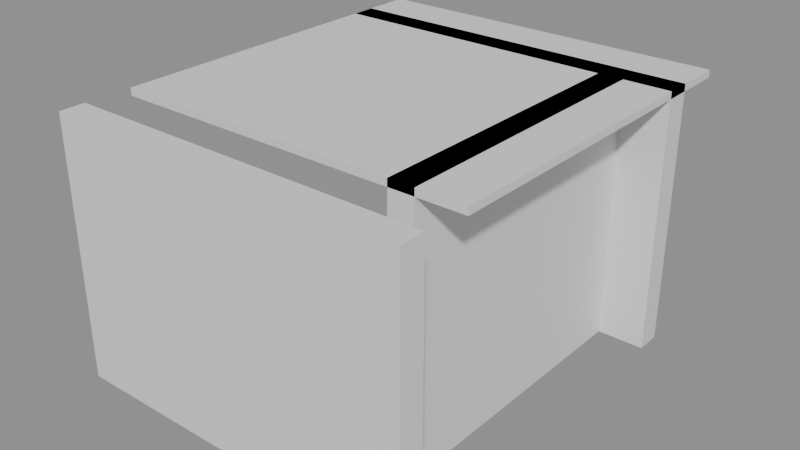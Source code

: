 # Source: building_lego.blend  (saved by Blender 5.0.119; exported with 4.5.12 LTS)
import bpy
from mathutils import Matrix  # noqa: F401  (used for matrix-valued properties, if any)

bpy.ops.wm.read_factory_settings(use_empty=True)
scene = bpy.context.scene
scene.name = 'Scene'

# ---- collections
col_01_paredes_externas = bpy.data.collections.new('01_Paredes_Externas'); scene.collection.children.link(col_01_paredes_externas)
col_03_pisos_escadas = bpy.data.collections.new('03_Pisos_Escadas'); scene.collection.children.link(col_03_pisos_escadas)
col_04_moveis_decoracoes = bpy.data.collections.new('04_Moveis_Decoracoes'); scene.collection.children.link(col_04_moveis_decoracoes)

# ---- materials (node trees are filled in below, after node groups)
mat_mat_parede_externa = bpy.data.materials.new('Mat_Parede_Externa')
mat_mat_pisos = bpy.data.materials.new('Mat_Pisos')
mat_mat_moveis = bpy.data.materials.new('Mat_Moveis')

# ---- material node trees
mat_mat_parede_externa.use_nodes = True; mat_mat_parede_externa.node_tree.nodes.clear()
_N = mat_mat_parede_externa.node_tree.nodes; _L = mat_mat_parede_externa.node_tree.links
n0 = _N.new('ShaderNodeBsdfPrincipled'); n0.name = 'BSDF - Pré-fundamentado'; n0.location = (-200, 100)
n1 = _N.new('ShaderNodeOutputMaterial'); n1.name = 'Saída de material'; n1.location = (200, 100)
_L.new(n0.outputs[0], n1.inputs[0])
n1.is_active_output = True
mat_mat_pisos.use_nodes = True; mat_mat_pisos.node_tree.nodes.clear()
_N = mat_mat_pisos.node_tree.nodes; _L = mat_mat_pisos.node_tree.links
n0 = _N.new('ShaderNodeBsdfPrincipled'); n0.name = 'BSDF - Pré-fundamentado'; n0.location = (-200, 100)
n1 = _N.new('ShaderNodeOutputMaterial'); n1.name = 'Saída de material'; n1.location = (200, 100)
_L.new(n0.outputs[0], n1.inputs[0])
n1.is_active_output = True
mat_mat_moveis.use_nodes = True; mat_mat_moveis.node_tree.nodes.clear()
_N = mat_mat_moveis.node_tree.nodes; _L = mat_mat_moveis.node_tree.links
n0 = _N.new('ShaderNodeBsdfPrincipled'); n0.name = 'BSDF - Pré-fundamentado'; n0.location = (-200, 100)
n1 = _N.new('ShaderNodeOutputMaterial'); n1.name = 'Saída de material'; n1.location = (200, 100)
_L.new(n0.outputs[0], n1.inputs[0])
n1.is_active_output = True

# ---- meshes
me_bloco_sandstone_wall_2824_4204_z20 = bpy.data.meshes.new('Bloco_sandstone_wall_2824_4204_z20')
me_bloco_sandstone_wall_2824_4204_z20.from_pydata([(-0.5, -0.175, -1.2), (0.5, -0.175, -1.2), (0.5, 0.175, -1.2), (-0.5, 0.175, -1.2), (-0.5, -0.175, 1.2), (0.5, -0.175, 1.2), (0.5, 0.175, 1.2), (-0.5, 0.175, 1.2)], [], [(0, 1, 2, 3), (4, 7, 6, 5), (0, 4, 5, 1), (2, 6, 7, 3), (0, 3, 7, 4), (1, 5, 6, 2)])
me_bloco_sandstone_wall_2824_4204_z20.materials.append(mat_mat_parede_externa)
me_bloco_sandstone_wall_2824_4204_z20.update()
me_bloco_sandstone_wall_2824_4204_z40 = bpy.data.meshes.new('Bloco_sandstone_wall_2824_4204_z40')
me_bloco_sandstone_wall_2824_4204_z40.from_pydata([(-0.5, -0.175, -0.6), (0.5, -0.175, -0.6), (0.5, 0.175, -0.6), (-0.5, 0.175, -0.6), (-0.5, -0.175, 0.6), (0.5, -0.175, 0.6), (0.5, 0.175, 0.6), (-0.5, 0.175, 0.6)], [], [(0, 1, 2, 3), (4, 7, 6, 5), (0, 4, 5, 1), (2, 6, 7, 3), (0, 3, 7, 4), (1, 5, 6, 2)])
me_bloco_sandstone_wall_2824_4204_z40.materials.append(mat_mat_parede_externa)
me_bloco_sandstone_wall_2824_4204_z40.update()
me_bloco_sandstone_wall_2825_4204_z20 = bpy.data.meshes.new('Bloco_sandstone_wall_2825_4204_z20')
me_bloco_sandstone_wall_2825_4204_z20.from_pydata([(-0.5, -0.175, -1.2), (0.5, -0.175, -1.2), (0.5, 0.175, -1.2), (-0.5, 0.175, -1.2), (-0.5, -0.175, 1.2), (0.5, -0.175, 1.2), (0.5, 0.175, 1.2), (-0.5, 0.175, 1.2)], [], [(0, 1, 2, 3), (4, 7, 6, 5), (0, 4, 5, 1), (2, 6, 7, 3), (0, 3, 7, 4), (1, 5, 6, 2)])
me_bloco_sandstone_wall_2825_4204_z20.materials.append(mat_mat_parede_externa)
me_bloco_sandstone_wall_2825_4204_z20.update()
me_bloco_sandstone_wall_2825_4204_z40 = bpy.data.meshes.new('Bloco_sandstone_wall_2825_4204_z40')
me_bloco_sandstone_wall_2825_4204_z40.from_pydata([(-0.5, -0.175, -0.6), (0.5, -0.175, -0.6), (0.5, 0.175, -0.6), (-0.5, 0.175, -0.6), (-0.5, -0.175, 0.6), (0.5, -0.175, 0.6), (0.5, 0.175, 0.6), (-0.5, 0.175, 0.6)], [], [(0, 1, 2, 3), (4, 7, 6, 5), (0, 4, 5, 1), (2, 6, 7, 3), (0, 3, 7, 4), (1, 5, 6, 2)])
me_bloco_sandstone_wall_2825_4204_z40.materials.append(mat_mat_parede_externa)
me_bloco_sandstone_wall_2825_4204_z40.update()
me_bloco_sandstone_wall_2826_4204_z20 = bpy.data.meshes.new('Bloco_sandstone_wall_2826_4204_z20')
me_bloco_sandstone_wall_2826_4204_z20.from_pydata([(-0.5, -0.175, -1.2), (0.5, -0.175, -1.2), (0.5, 0.175, -1.2), (-0.5, 0.175, -1.2), (-0.5, -0.175, 1.2), (0.5, -0.175, 1.2), (0.5, 0.175, 1.2), (-0.5, 0.175, 1.2)], [], [(0, 1, 2, 3), (4, 7, 6, 5), (0, 4, 5, 1), (2, 6, 7, 3), (0, 3, 7, 4), (1, 5, 6, 2)])
me_bloco_sandstone_wall_2826_4204_z20.materials.append(mat_mat_parede_externa)
me_bloco_sandstone_wall_2826_4204_z20.update()
me_bloco_sandstone_wall_2826_4204_z40 = bpy.data.meshes.new('Bloco_sandstone_wall_2826_4204_z40')
me_bloco_sandstone_wall_2826_4204_z40.from_pydata([(-0.5, -0.175, -0.6), (0.5, -0.175, -0.6), (0.5, 0.175, -0.6), (-0.5, 0.175, -0.6), (-0.5, -0.175, 0.6), (0.5, -0.175, 0.6), (0.5, 0.175, 0.6), (-0.5, 0.175, 0.6)], [], [(0, 1, 2, 3), (4, 7, 6, 5), (0, 4, 5, 1), (2, 6, 7, 3), (0, 3, 7, 4), (1, 5, 6, 2)])
me_bloco_sandstone_wall_2826_4204_z40.materials.append(mat_mat_parede_externa)
me_bloco_sandstone_wall_2826_4204_z40.update()
me_bloco_sandstone_wall_2827_4204_z20 = bpy.data.meshes.new('Bloco_sandstone_wall_2827_4204_z20')
me_bloco_sandstone_wall_2827_4204_z20.from_pydata([(-0.5, -0.175, -1.2), (0.5, -0.175, -1.2), (0.5, 0.175, -1.2), (-0.5, 0.175, -1.2), (-0.5, -0.175, 1.2), (0.5, -0.175, 1.2), (0.5, 0.175, 1.2), (-0.5, 0.175, 1.2)], [], [(0, 1, 2, 3), (4, 7, 6, 5), (0, 4, 5, 1), (2, 6, 7, 3), (0, 3, 7, 4), (1, 5, 6, 2)])
me_bloco_sandstone_wall_2827_4204_z20.materials.append(mat_mat_parede_externa)
me_bloco_sandstone_wall_2827_4204_z20.update()
me_bloco_sandstone_wall_2827_4204_z40 = bpy.data.meshes.new('Bloco_sandstone_wall_2827_4204_z40')
me_bloco_sandstone_wall_2827_4204_z40.from_pydata([(-0.5, -0.175, -0.6), (0.5, -0.175, -0.6), (0.5, 0.175, -0.6), (-0.5, 0.175, -0.6), (-0.5, -0.175, 0.6), (0.5, -0.175, 0.6), (0.5, 0.175, 0.6), (-0.5, 0.175, 0.6)], [], [(0, 1, 2, 3), (4, 7, 6, 5), (0, 4, 5, 1), (2, 6, 7, 3), (0, 3, 7, 4), (1, 5, 6, 2)])
me_bloco_sandstone_wall_2827_4204_z40.materials.append(mat_mat_parede_externa)
me_bloco_sandstone_wall_2827_4204_z40.update()
me_bloco_sandstone_wall_2828_4204_z20 = bpy.data.meshes.new('Bloco_sandstone_wall_2828_4204_z20')
me_bloco_sandstone_wall_2828_4204_z20.from_pydata([(-0.5, -0.175, -1.2), (0.5, -0.175, -1.2), (0.5, 0.175, -1.2), (-0.5, 0.175, -1.2), (-0.5, -0.175, 1.2), (0.5, -0.175, 1.2), (0.5, 0.175, 1.2), (-0.5, 0.175, 1.2)], [], [(0, 1, 2, 3), (4, 7, 6, 5), (0, 4, 5, 1), (2, 6, 7, 3), (0, 3, 7, 4), (1, 5, 6, 2)])
me_bloco_sandstone_wall_2828_4204_z20.materials.append(mat_mat_parede_externa)
me_bloco_sandstone_wall_2828_4204_z20.update()
me_bloco_sandstone_wall_2828_4204_z40 = bpy.data.meshes.new('Bloco_sandstone_wall_2828_4204_z40')
me_bloco_sandstone_wall_2828_4204_z40.from_pydata([(-0.5, -0.175, -0.6), (0.5, -0.175, -0.6), (0.5, 0.175, -0.6), (-0.5, 0.175, -0.6), (-0.5, -0.175, 0.6), (0.5, -0.175, 0.6), (0.5, 0.175, 0.6), (-0.5, 0.175, 0.6)], [], [(0, 1, 2, 3), (4, 7, 6, 5), (0, 4, 5, 1), (2, 6, 7, 3), (0, 3, 7, 4), (1, 5, 6, 2)])
me_bloco_sandstone_wall_2828_4204_z40.materials.append(mat_mat_parede_externa)
me_bloco_sandstone_wall_2828_4204_z40.update()
me_bloco_sandstone_wall_2824_4209_z40 = bpy.data.meshes.new('Bloco_sandstone_wall_2824_4209_z40')
me_bloco_sandstone_wall_2824_4209_z40.from_pydata([(-0.5, -0.175, -0.6), (0.5, -0.175, -0.6), (0.5, 0.175, -0.6), (-0.5, 0.175, -0.6), (-0.5, -0.175, 0.6), (0.5, -0.175, 0.6), (0.5, 0.175, 0.6), (-0.5, 0.175, 0.6)], [], [(0, 1, 2, 3), (4, 7, 6, 5), (0, 4, 5, 1), (2, 6, 7, 3), (0, 3, 7, 4), (1, 5, 6, 2)])
me_bloco_sandstone_wall_2824_4209_z40.materials.append(mat_mat_parede_externa)
me_bloco_sandstone_wall_2824_4209_z40.update()
me_bloco_sandstone_wall_2825_4209_z40 = bpy.data.meshes.new('Bloco_sandstone_wall_2825_4209_z40')
me_bloco_sandstone_wall_2825_4209_z40.from_pydata([(-0.5, -0.175, -0.6), (0.5, -0.175, -0.6), (0.5, 0.175, -0.6), (-0.5, 0.175, -0.6), (-0.5, -0.175, 0.6), (0.5, -0.175, 0.6), (0.5, 0.175, 0.6), (-0.5, 0.175, 0.6)], [], [(0, 1, 2, 3), (4, 7, 6, 5), (0, 4, 5, 1), (2, 6, 7, 3), (0, 3, 7, 4), (1, 5, 6, 2)])
me_bloco_sandstone_wall_2825_4209_z40.materials.append(mat_mat_parede_externa)
me_bloco_sandstone_wall_2825_4209_z40.update()
me_bloco_sandstone_wall_2826_4209_z20 = bpy.data.meshes.new('Bloco_sandstone_wall_2826_4209_z20')
me_bloco_sandstone_wall_2826_4209_z20.from_pydata([(-0.5, -0.175, -1.2), (0.5, -0.175, -1.2), (0.5, 0.175, -1.2), (-0.5, 0.175, -1.2), (-0.5, -0.175, 1.2), (0.5, -0.175, 1.2), (0.5, 0.175, 1.2), (-0.5, 0.175, 1.2)], [], [(0, 1, 2, 3), (4, 7, 6, 5), (0, 4, 5, 1), (2, 6, 7, 3), (0, 3, 7, 4), (1, 5, 6, 2)])
me_bloco_sandstone_wall_2826_4209_z20.materials.append(mat_mat_parede_externa)
me_bloco_sandstone_wall_2826_4209_z20.update()
me_bloco_sandstone_wall_2826_4209_z40 = bpy.data.meshes.new('Bloco_sandstone_wall_2826_4209_z40')
me_bloco_sandstone_wall_2826_4209_z40.from_pydata([(-0.5, -0.175, -0.6), (0.5, -0.175, -0.6), (0.5, 0.175, -0.6), (-0.5, 0.175, -0.6), (-0.5, -0.175, 0.6), (0.5, -0.175, 0.6), (0.5, 0.175, 0.6), (-0.5, 0.175, 0.6)], [], [(0, 1, 2, 3), (4, 7, 6, 5), (0, 4, 5, 1), (2, 6, 7, 3), (0, 3, 7, 4), (1, 5, 6, 2)])
me_bloco_sandstone_wall_2826_4209_z40.materials.append(mat_mat_parede_externa)
me_bloco_sandstone_wall_2826_4209_z40.update()
me_bloco_sandstone_wall_2827_4209_z20 = bpy.data.meshes.new('Bloco_sandstone_wall_2827_4209_z20')
me_bloco_sandstone_wall_2827_4209_z20.from_pydata([(-0.5, -0.175, -1.2), (0.5, -0.175, -1.2), (0.5, 0.175, -1.2), (-0.5, 0.175, -1.2), (-0.5, -0.175, 1.2), (0.5, -0.175, 1.2), (0.5, 0.175, 1.2), (-0.5, 0.175, 1.2)], [], [(0, 1, 2, 3), (4, 7, 6, 5), (0, 4, 5, 1), (2, 6, 7, 3), (0, 3, 7, 4), (1, 5, 6, 2)])
me_bloco_sandstone_wall_2827_4209_z20.materials.append(mat_mat_parede_externa)
me_bloco_sandstone_wall_2827_4209_z20.update()
me_bloco_sandstone_wall_2827_4209_z40 = bpy.data.meshes.new('Bloco_sandstone_wall_2827_4209_z40')
me_bloco_sandstone_wall_2827_4209_z40.from_pydata([(-0.5, -0.175, -0.6), (0.5, -0.175, -0.6), (0.5, 0.175, -0.6), (-0.5, 0.175, -0.6), (-0.5, -0.175, 0.6), (0.5, -0.175, 0.6), (0.5, 0.175, 0.6), (-0.5, 0.175, 0.6)], [], [(0, 1, 2, 3), (4, 7, 6, 5), (0, 4, 5, 1), (2, 6, 7, 3), (0, 3, 7, 4), (1, 5, 6, 2)])
me_bloco_sandstone_wall_2827_4209_z40.materials.append(mat_mat_parede_externa)
me_bloco_sandstone_wall_2827_4209_z40.update()
me_bloco_sandstone_wall_2828_4209_z20 = bpy.data.meshes.new('Bloco_sandstone_wall_2828_4209_z20')
me_bloco_sandstone_wall_2828_4209_z20.from_pydata([(-0.5, -0.175, -1.2), (0.5, -0.175, -1.2), (0.5, 0.175, -1.2), (-0.5, 0.175, -1.2), (-0.5, -0.175, 1.2), (0.5, -0.175, 1.2), (0.5, 0.175, 1.2), (-0.5, 0.175, 1.2)], [], [(0, 1, 2, 3), (4, 7, 6, 5), (0, 4, 5, 1), (2, 6, 7, 3), (0, 3, 7, 4), (1, 5, 6, 2)])
me_bloco_sandstone_wall_2828_4209_z20.materials.append(mat_mat_parede_externa)
me_bloco_sandstone_wall_2828_4209_z20.update()
me_bloco_sandstone_wall_2828_4209_z40 = bpy.data.meshes.new('Bloco_sandstone_wall_2828_4209_z40')
me_bloco_sandstone_wall_2828_4209_z40.from_pydata([(-0.5, -0.175, -0.6), (0.5, -0.175, -0.6), (0.5, 0.175, -0.6), (-0.5, 0.175, -0.6), (-0.5, -0.175, 0.6), (0.5, -0.175, 0.6), (0.5, 0.175, 0.6), (-0.5, 0.175, 0.6)], [], [(0, 1, 2, 3), (4, 7, 6, 5), (0, 4, 5, 1), (2, 6, 7, 3), (0, 3, 7, 4), (1, 5, 6, 2)])
me_bloco_sandstone_wall_2828_4209_z40.materials.append(mat_mat_parede_externa)
me_bloco_sandstone_wall_2828_4209_z40.update()
me_bloco_sandstone_wall_2828_4205_z20 = bpy.data.meshes.new('Bloco_sandstone_wall_2828_4205_z20')
me_bloco_sandstone_wall_2828_4205_z20.from_pydata([(-0.175, -0.5, -1.2), (0.175, -0.5, -1.2), (0.175, 0.5, -1.2), (-0.175, 0.5, -1.2), (-0.175, -0.5, 1.2), (0.175, -0.5, 1.2), (0.175, 0.5, 1.2), (-0.175, 0.5, 1.2)], [], [(0, 1, 2, 3), (4, 7, 6, 5), (0, 4, 5, 1), (2, 6, 7, 3), (0, 3, 7, 4), (1, 5, 6, 2)])
me_bloco_sandstone_wall_2828_4205_z20.materials.append(mat_mat_parede_externa)
me_bloco_sandstone_wall_2828_4205_z20.update()
me_bloco_sandstone_wall_2828_4205_z40 = bpy.data.meshes.new('Bloco_sandstone_wall_2828_4205_z40')
me_bloco_sandstone_wall_2828_4205_z40.from_pydata([(-0.175, -0.5, -0.6), (0.175, -0.5, -0.6), (0.175, 0.5, -0.6), (-0.175, 0.5, -0.6), (-0.175, -0.5, 0.6), (0.175, -0.5, 0.6), (0.175, 0.5, 0.6), (-0.175, 0.5, 0.6)], [], [(0, 1, 2, 3), (4, 7, 6, 5), (0, 4, 5, 1), (2, 6, 7, 3), (0, 3, 7, 4), (1, 5, 6, 2)])
me_bloco_sandstone_wall_2828_4205_z40.materials.append(mat_mat_parede_externa)
me_bloco_sandstone_wall_2828_4205_z40.update()
me_bloco_sandstone_wall_2828_4206_z20 = bpy.data.meshes.new('Bloco_sandstone_wall_2828_4206_z20')
me_bloco_sandstone_wall_2828_4206_z20.from_pydata([(-0.175, -0.5, -1.2), (0.175, -0.5, -1.2), (0.175, 0.5, -1.2), (-0.175, 0.5, -1.2), (-0.175, -0.5, 1.2), (0.175, -0.5, 1.2), (0.175, 0.5, 1.2), (-0.175, 0.5, 1.2)], [], [(0, 1, 2, 3), (4, 7, 6, 5), (0, 4, 5, 1), (2, 6, 7, 3), (0, 3, 7, 4), (1, 5, 6, 2)])
me_bloco_sandstone_wall_2828_4206_z20.materials.append(mat_mat_parede_externa)
me_bloco_sandstone_wall_2828_4206_z20.update()
me_bloco_sandstone_wall_2828_4206_z40 = bpy.data.meshes.new('Bloco_sandstone_wall_2828_4206_z40')
me_bloco_sandstone_wall_2828_4206_z40.from_pydata([(-0.175, -0.5, -0.6), (0.175, -0.5, -0.6), (0.175, 0.5, -0.6), (-0.175, 0.5, -0.6), (-0.175, -0.5, 0.6), (0.175, -0.5, 0.6), (0.175, 0.5, 0.6), (-0.175, 0.5, 0.6)], [], [(0, 1, 2, 3), (4, 7, 6, 5), (0, 4, 5, 1), (2, 6, 7, 3), (0, 3, 7, 4), (1, 5, 6, 2)])
me_bloco_sandstone_wall_2828_4206_z40.materials.append(mat_mat_parede_externa)
me_bloco_sandstone_wall_2828_4206_z40.update()
me_bloco_sandstone_wall_2828_4207_z20 = bpy.data.meshes.new('Bloco_sandstone_wall_2828_4207_z20')
me_bloco_sandstone_wall_2828_4207_z20.from_pydata([(-0.175, -0.5, -1.2), (0.175, -0.5, -1.2), (0.175, 0.5, -1.2), (-0.175, 0.5, -1.2), (-0.175, -0.5, 1.2), (0.175, -0.5, 1.2), (0.175, 0.5, 1.2), (-0.175, 0.5, 1.2)], [], [(0, 1, 2, 3), (4, 7, 6, 5), (0, 4, 5, 1), (2, 6, 7, 3), (0, 3, 7, 4), (1, 5, 6, 2)])
me_bloco_sandstone_wall_2828_4207_z20.materials.append(mat_mat_parede_externa)
me_bloco_sandstone_wall_2828_4207_z20.update()
me_bloco_sandstone_wall_2828_4207_z40 = bpy.data.meshes.new('Bloco_sandstone_wall_2828_4207_z40')
me_bloco_sandstone_wall_2828_4207_z40.from_pydata([(-0.175, -0.5, -0.6), (0.175, -0.5, -0.6), (0.175, 0.5, -0.6), (-0.175, 0.5, -0.6), (-0.175, -0.5, 0.6), (0.175, -0.5, 0.6), (0.175, 0.5, 0.6), (-0.175, 0.5, 0.6)], [], [(0, 1, 2, 3), (4, 7, 6, 5), (0, 4, 5, 1), (2, 6, 7, 3), (0, 3, 7, 4), (1, 5, 6, 2)])
me_bloco_sandstone_wall_2828_4207_z40.materials.append(mat_mat_parede_externa)
me_bloco_sandstone_wall_2828_4207_z40.update()
me_bloco_sandstone_wall_2828_4208_z20 = bpy.data.meshes.new('Bloco_sandstone_wall_2828_4208_z20')
me_bloco_sandstone_wall_2828_4208_z20.from_pydata([(-0.175, -0.5, -1.2), (0.175, -0.5, -1.2), (0.175, 0.5, -1.2), (-0.175, 0.5, -1.2), (-0.175, -0.5, 1.2), (0.175, -0.5, 1.2), (0.175, 0.5, 1.2), (-0.175, 0.5, 1.2)], [], [(0, 1, 2, 3), (4, 7, 6, 5), (0, 4, 5, 1), (2, 6, 7, 3), (0, 3, 7, 4), (1, 5, 6, 2)])
me_bloco_sandstone_wall_2828_4208_z20.materials.append(mat_mat_parede_externa)
me_bloco_sandstone_wall_2828_4208_z20.update()
me_bloco_sandstone_wall_2828_4208_z40 = bpy.data.meshes.new('Bloco_sandstone_wall_2828_4208_z40')
me_bloco_sandstone_wall_2828_4208_z40.from_pydata([(-0.175, -0.5, -0.6), (0.175, -0.5, -0.6), (0.175, 0.5, -0.6), (-0.175, 0.5, -0.6), (-0.175, -0.5, 0.6), (0.175, -0.5, 0.6), (0.175, 0.5, 0.6), (-0.175, 0.5, 0.6)], [], [(0, 1, 2, 3), (4, 7, 6, 5), (0, 4, 5, 1), (2, 6, 7, 3), (0, 3, 7, 4), (1, 5, 6, 2)])
me_bloco_sandstone_wall_2828_4208_z40.materials.append(mat_mat_parede_externa)
me_bloco_sandstone_wall_2828_4208_z40.update()
me_piso_stone_roof_2824_4205_z50 = bpy.data.meshes.new('Piso_stone_roof_2824_4205_z50')
me_piso_stone_roof_2824_4205_z50.from_pydata([(-0.5, -0.5, -0.05), (0.5, -0.5, -0.05), (0.5, 0.5, -0.05), (-0.5, 0.5, -0.05), (-0.5, -0.5, 0.05), (0.5, -0.5, 0.05), (0.5, 0.5, 0.05), (-0.5, 0.5, 0.05)], [], [(0, 1, 2, 3), (4, 7, 6, 5), (0, 4, 5, 1), (2, 6, 7, 3), (0, 3, 7, 4), (1, 5, 6, 2)])
me_piso_stone_roof_2824_4205_z50.materials.append(mat_mat_pisos)
me_piso_stone_roof_2824_4205_z50.update()
me_piso_stone_roof_2825_4205_z50 = bpy.data.meshes.new('Piso_stone_roof_2825_4205_z50')
me_piso_stone_roof_2825_4205_z50.from_pydata([(-0.5, -0.5, -0.05), (0.5, -0.5, -0.05), (0.5, 0.5, -0.05), (-0.5, 0.5, -0.05), (-0.5, -0.5, 0.05), (0.5, -0.5, 0.05), (0.5, 0.5, 0.05), (-0.5, 0.5, 0.05)], [], [(0, 1, 2, 3), (4, 7, 6, 5), (0, 4, 5, 1), (2, 6, 7, 3), (0, 3, 7, 4), (1, 5, 6, 2)])
me_piso_stone_roof_2825_4205_z50.materials.append(mat_mat_pisos)
me_piso_stone_roof_2825_4205_z50.update()
me_piso_stone_roof_2826_4205_z50 = bpy.data.meshes.new('Piso_stone_roof_2826_4205_z50')
me_piso_stone_roof_2826_4205_z50.from_pydata([(-0.5, -0.5, -0.05), (0.5, -0.5, -0.05), (0.5, 0.5, -0.05), (-0.5, 0.5, -0.05), (-0.5, -0.5, 0.05), (0.5, -0.5, 0.05), (0.5, 0.5, 0.05), (-0.5, 0.5, 0.05)], [], [(0, 1, 2, 3), (4, 7, 6, 5), (0, 4, 5, 1), (2, 6, 7, 3), (0, 3, 7, 4), (1, 5, 6, 2)])
me_piso_stone_roof_2826_4205_z50.materials.append(mat_mat_pisos)
me_piso_stone_roof_2826_4205_z50.update()
me_piso_stone_roof_2827_4205_z50 = bpy.data.meshes.new('Piso_stone_roof_2827_4205_z50')
me_piso_stone_roof_2827_4205_z50.from_pydata([(-0.5, -0.5, -0.05), (0.5, -0.5, -0.05), (0.5, 0.5, -0.05), (-0.5, 0.5, -0.05), (-0.5, -0.5, 0.05), (0.5, -0.5, 0.05), (0.5, 0.5, 0.05), (-0.5, 0.5, 0.05)], [], [(0, 1, 2, 3), (4, 7, 6, 5), (0, 4, 5, 1), (2, 6, 7, 3), (0, 3, 7, 4), (1, 5, 6, 2)])
me_piso_stone_roof_2827_4205_z50.materials.append(mat_mat_pisos)
me_piso_stone_roof_2827_4205_z50.update()
me_piso_stone_roof_2828_4205_z50 = bpy.data.meshes.new('Piso_stone_roof_2828_4205_z50')
me_piso_stone_roof_2828_4205_z50.from_pydata([(-0.5, -0.5, -0.05), (0.5, -0.5, -0.05), (0.5, 0.5, -0.05), (-0.5, 0.5, -0.05), (-0.5, -0.5, 0.05), (0.5, -0.5, 0.05), (0.5, 0.5, 0.05), (-0.5, 0.5, 0.05)], [], [(0, 1, 2, 3), (4, 7, 6, 5), (0, 4, 5, 1), (2, 6, 7, 3), (0, 3, 7, 4), (1, 5, 6, 2)])
me_piso_stone_roof_2828_4205_z50.materials.append(mat_mat_pisos)
me_piso_stone_roof_2828_4205_z50.update()
me_piso_stone_roof_2824_4206_z50 = bpy.data.meshes.new('Piso_stone_roof_2824_4206_z50')
me_piso_stone_roof_2824_4206_z50.from_pydata([(-0.5, -0.5, -0.075), (0.5, -0.5, -0.075), (0.5, 0.5, -0.075), (-0.5, 0.5, -0.075), (-0.5, -0.5, 0.075), (0.5, -0.5, 0.075), (0.5, 0.5, 0.075), (-0.5, 0.5, 0.075)], [], [(0, 1, 2, 3), (4, 7, 6, 5), (0, 4, 5, 1), (2, 6, 7, 3), (0, 3, 7, 4), (1, 5, 6, 2)])
me_piso_stone_roof_2824_4206_z50.materials.append(mat_mat_pisos)
me_piso_stone_roof_2824_4206_z50.update()
me_piso_stone_roof_2825_4206_z50 = bpy.data.meshes.new('Piso_stone_roof_2825_4206_z50')
me_piso_stone_roof_2825_4206_z50.from_pydata([(-0.5, -0.5, -0.075), (0.5, -0.5, -0.075), (0.5, 0.5, -0.075), (-0.5, 0.5, -0.075), (-0.5, -0.5, 0.075), (0.5, -0.5, 0.075), (0.5, 0.5, 0.075), (-0.5, 0.5, 0.075)], [], [(0, 1, 2, 3), (4, 7, 6, 5), (0, 4, 5, 1), (2, 6, 7, 3), (0, 3, 7, 4), (1, 5, 6, 2)])
me_piso_stone_roof_2825_4206_z50.materials.append(mat_mat_pisos)
me_piso_stone_roof_2825_4206_z50.update()
me_piso_stone_roof_2826_4206_z50 = bpy.data.meshes.new('Piso_stone_roof_2826_4206_z50')
me_piso_stone_roof_2826_4206_z50.from_pydata([(-0.5, -0.5, -0.075), (0.5, -0.5, -0.075), (0.5, 0.5, -0.075), (-0.5, 0.5, -0.075), (-0.5, -0.5, 0.075), (0.5, -0.5, 0.075), (0.5, 0.5, 0.075), (-0.5, 0.5, 0.075)], [], [(0, 1, 2, 3), (4, 7, 6, 5), (0, 4, 5, 1), (2, 6, 7, 3), (0, 3, 7, 4), (1, 5, 6, 2)])
me_piso_stone_roof_2826_4206_z50.materials.append(mat_mat_pisos)
me_piso_stone_roof_2826_4206_z50.update()
me_piso_stone_roof_2827_4206_z50 = bpy.data.meshes.new('Piso_stone_roof_2827_4206_z50')
me_piso_stone_roof_2827_4206_z50.from_pydata([(-0.5, -0.5, -0.075), (0.5, -0.5, -0.075), (0.5, 0.5, -0.075), (-0.5, 0.5, -0.075), (-0.5, -0.5, 0.075), (0.5, -0.5, 0.075), (0.5, 0.5, 0.075), (-0.5, 0.5, 0.075)], [], [(0, 1, 2, 3), (4, 7, 6, 5), (0, 4, 5, 1), (2, 6, 7, 3), (0, 3, 7, 4), (1, 5, 6, 2)])
me_piso_stone_roof_2827_4206_z50.materials.append(mat_mat_pisos)
me_piso_stone_roof_2827_4206_z50.update()
me_piso_stone_roof_2828_4206_z50 = bpy.data.meshes.new('Piso_stone_roof_2828_4206_z50')
me_piso_stone_roof_2828_4206_z50.from_pydata([(-0.5, -0.5, -0.05), (0.5, -0.5, -0.05), (0.5, 0.5, -0.05), (-0.5, 0.5, -0.05), (-0.5, -0.5, 0.05), (0.5, -0.5, 0.05), (0.5, 0.5, 0.05), (-0.5, 0.5, 0.05)], [], [(0, 1, 2, 3), (4, 7, 6, 5), (0, 4, 5, 1), (2, 6, 7, 3), (0, 3, 7, 4), (1, 5, 6, 2)])
me_piso_stone_roof_2828_4206_z50.materials.append(mat_mat_pisos)
me_piso_stone_roof_2828_4206_z50.update()
me_piso_stone_roof_2824_4207_z50 = bpy.data.meshes.new('Piso_stone_roof_2824_4207_z50')
me_piso_stone_roof_2824_4207_z50.from_pydata([(-0.5, -0.5, -0.075), (0.5, -0.5, -0.075), (0.5, 0.5, -0.075), (-0.5, 0.5, -0.075), (-0.5, -0.5, 0.075), (0.5, -0.5, 0.075), (0.5, 0.5, 0.075), (-0.5, 0.5, 0.075)], [], [(0, 1, 2, 3), (4, 7, 6, 5), (0, 4, 5, 1), (2, 6, 7, 3), (0, 3, 7, 4), (1, 5, 6, 2)])
me_piso_stone_roof_2824_4207_z50.materials.append(mat_mat_pisos)
me_piso_stone_roof_2824_4207_z50.update()
me_piso_stone_roof_2825_4207_z50 = bpy.data.meshes.new('Piso_stone_roof_2825_4207_z50')
me_piso_stone_roof_2825_4207_z50.from_pydata([(-0.5, -0.5, -0.075), (0.5, -0.5, -0.075), (0.5, 0.5, -0.075), (-0.5, 0.5, -0.075), (-0.5, -0.5, 0.075), (0.5, -0.5, 0.075), (0.5, 0.5, 0.075), (-0.5, 0.5, 0.075)], [], [(0, 1, 2, 3), (4, 7, 6, 5), (0, 4, 5, 1), (2, 6, 7, 3), (0, 3, 7, 4), (1, 5, 6, 2)])
me_piso_stone_roof_2825_4207_z50.materials.append(mat_mat_pisos)
me_piso_stone_roof_2825_4207_z50.update()
me_piso_stone_roof_2826_4207_z50 = bpy.data.meshes.new('Piso_stone_roof_2826_4207_z50')
me_piso_stone_roof_2826_4207_z50.from_pydata([(-0.5, -0.5, -0.075), (0.5, -0.5, -0.075), (0.5, 0.5, -0.075), (-0.5, 0.5, -0.075), (-0.5, -0.5, 0.075), (0.5, -0.5, 0.075), (0.5, 0.5, 0.075), (-0.5, 0.5, 0.075)], [], [(0, 1, 2, 3), (4, 7, 6, 5), (0, 4, 5, 1), (2, 6, 7, 3), (0, 3, 7, 4), (1, 5, 6, 2)])
me_piso_stone_roof_2826_4207_z50.materials.append(mat_mat_pisos)
me_piso_stone_roof_2826_4207_z50.update()
me_piso_stone_roof_2827_4207_z50 = bpy.data.meshes.new('Piso_stone_roof_2827_4207_z50')
me_piso_stone_roof_2827_4207_z50.from_pydata([(-0.5, -0.5, -0.075), (0.5, -0.5, -0.075), (0.5, 0.5, -0.075), (-0.5, 0.5, -0.075), (-0.5, -0.5, 0.075), (0.5, -0.5, 0.075), (0.5, 0.5, 0.075), (-0.5, 0.5, 0.075)], [], [(0, 1, 2, 3), (4, 7, 6, 5), (0, 4, 5, 1), (2, 6, 7, 3), (0, 3, 7, 4), (1, 5, 6, 2)])
me_piso_stone_roof_2827_4207_z50.materials.append(mat_mat_pisos)
me_piso_stone_roof_2827_4207_z50.update()
me_piso_stone_roof_2828_4207_z50 = bpy.data.meshes.new('Piso_stone_roof_2828_4207_z50')
me_piso_stone_roof_2828_4207_z50.from_pydata([(-0.5, -0.5, -0.05), (0.5, -0.5, -0.05), (0.5, 0.5, -0.05), (-0.5, 0.5, -0.05), (-0.5, -0.5, 0.05), (0.5, -0.5, 0.05), (0.5, 0.5, 0.05), (-0.5, 0.5, 0.05)], [], [(0, 1, 2, 3), (4, 7, 6, 5), (0, 4, 5, 1), (2, 6, 7, 3), (0, 3, 7, 4), (1, 5, 6, 2)])
me_piso_stone_roof_2828_4207_z50.materials.append(mat_mat_pisos)
me_piso_stone_roof_2828_4207_z50.update()
me_piso_stone_roof_2824_4208_z50 = bpy.data.meshes.new('Piso_stone_roof_2824_4208_z50')
me_piso_stone_roof_2824_4208_z50.from_pydata([(-0.5, -0.5, -0.075), (0.5, -0.5, -0.075), (0.5, 0.5, -0.075), (-0.5, 0.5, -0.075), (-0.5, -0.5, 0.075), (0.5, -0.5, 0.075), (0.5, 0.5, 0.075), (-0.5, 0.5, 0.075)], [], [(0, 1, 2, 3), (4, 7, 6, 5), (0, 4, 5, 1), (2, 6, 7, 3), (0, 3, 7, 4), (1, 5, 6, 2)])
me_piso_stone_roof_2824_4208_z50.materials.append(mat_mat_pisos)
me_piso_stone_roof_2824_4208_z50.update()
me_piso_stone_roof_2825_4208_z50 = bpy.data.meshes.new('Piso_stone_roof_2825_4208_z50')
me_piso_stone_roof_2825_4208_z50.from_pydata([(-0.5, -0.5, -0.075), (0.5, -0.5, -0.075), (0.5, 0.5, -0.075), (-0.5, 0.5, -0.075), (-0.5, -0.5, 0.075), (0.5, -0.5, 0.075), (0.5, 0.5, 0.075), (-0.5, 0.5, 0.075)], [], [(0, 1, 2, 3), (4, 7, 6, 5), (0, 4, 5, 1), (2, 6, 7, 3), (0, 3, 7, 4), (1, 5, 6, 2)])
me_piso_stone_roof_2825_4208_z50.materials.append(mat_mat_pisos)
me_piso_stone_roof_2825_4208_z50.update()
me_piso_stone_roof_2826_4208_z50 = bpy.data.meshes.new('Piso_stone_roof_2826_4208_z50')
me_piso_stone_roof_2826_4208_z50.from_pydata([(-0.5, -0.5, -0.075), (0.5, -0.5, -0.075), (0.5, 0.5, -0.075), (-0.5, 0.5, -0.075), (-0.5, -0.5, 0.075), (0.5, -0.5, 0.075), (0.5, 0.5, 0.075), (-0.5, 0.5, 0.075)], [], [(0, 1, 2, 3), (4, 7, 6, 5), (0, 4, 5, 1), (2, 6, 7, 3), (0, 3, 7, 4), (1, 5, 6, 2)])
me_piso_stone_roof_2826_4208_z50.materials.append(mat_mat_pisos)
me_piso_stone_roof_2826_4208_z50.update()
me_piso_stone_roof_2827_4208_z50 = bpy.data.meshes.new('Piso_stone_roof_2827_4208_z50')
me_piso_stone_roof_2827_4208_z50.from_pydata([(-0.5, -0.5, -0.075), (0.5, -0.5, -0.075), (0.5, 0.5, -0.075), (-0.5, 0.5, -0.075), (-0.5, -0.5, 0.075), (0.5, -0.5, 0.075), (0.5, 0.5, 0.075), (-0.5, 0.5, 0.075)], [], [(0, 1, 2, 3), (4, 7, 6, 5), (0, 4, 5, 1), (2, 6, 7, 3), (0, 3, 7, 4), (1, 5, 6, 2)])
me_piso_stone_roof_2827_4208_z50.materials.append(mat_mat_pisos)
me_piso_stone_roof_2827_4208_z50.update()
me_piso_stone_roof_2828_4208_z50 = bpy.data.meshes.new('Piso_stone_roof_2828_4208_z50')
me_piso_stone_roof_2828_4208_z50.from_pydata([(-0.5, -0.5, -0.05), (0.5, -0.5, -0.05), (0.5, 0.5, -0.05), (-0.5, 0.5, -0.05), (-0.5, -0.5, 0.05), (0.5, -0.5, 0.05), (0.5, 0.5, 0.05), (-0.5, 0.5, 0.05)], [], [(0, 1, 2, 3), (4, 7, 6, 5), (0, 4, 5, 1), (2, 6, 7, 3), (0, 3, 7, 4), (1, 5, 6, 2)])
me_piso_stone_roof_2828_4208_z50.materials.append(mat_mat_pisos)
me_piso_stone_roof_2828_4208_z50.update()
me_piso_stone_roof_2824_4209_z50 = bpy.data.meshes.new('Piso_stone_roof_2824_4209_z50')
me_piso_stone_roof_2824_4209_z50.from_pydata([(-0.5, -0.5, -0.05), (0.5, -0.5, -0.05), (0.5, 0.5, -0.05), (-0.5, 0.5, -0.05), (-0.5, -0.5, 0.05), (0.5, -0.5, 0.05), (0.5, 0.5, 0.05), (-0.5, 0.5, 0.05)], [], [(0, 1, 2, 3), (4, 7, 6, 5), (0, 4, 5, 1), (2, 6, 7, 3), (0, 3, 7, 4), (1, 5, 6, 2)])
me_piso_stone_roof_2824_4209_z50.materials.append(mat_mat_pisos)
me_piso_stone_roof_2824_4209_z50.update()
me_piso_stone_roof_2825_4209_z50 = bpy.data.meshes.new('Piso_stone_roof_2825_4209_z50')
me_piso_stone_roof_2825_4209_z50.from_pydata([(-0.5, -0.5, -0.05), (0.5, -0.5, -0.05), (0.5, 0.5, -0.05), (-0.5, 0.5, -0.05), (-0.5, -0.5, 0.05), (0.5, -0.5, 0.05), (0.5, 0.5, 0.05), (-0.5, 0.5, 0.05)], [], [(0, 1, 2, 3), (4, 7, 6, 5), (0, 4, 5, 1), (2, 6, 7, 3), (0, 3, 7, 4), (1, 5, 6, 2)])
me_piso_stone_roof_2825_4209_z50.materials.append(mat_mat_pisos)
me_piso_stone_roof_2825_4209_z50.update()
me_piso_stone_roof_2826_4209_z50 = bpy.data.meshes.new('Piso_stone_roof_2826_4209_z50')
me_piso_stone_roof_2826_4209_z50.from_pydata([(-0.5, -0.5, -0.05), (0.5, -0.5, -0.05), (0.5, 0.5, -0.05), (-0.5, 0.5, -0.05), (-0.5, -0.5, 0.05), (0.5, -0.5, 0.05), (0.5, 0.5, 0.05), (-0.5, 0.5, 0.05)], [], [(0, 1, 2, 3), (4, 7, 6, 5), (0, 4, 5, 1), (2, 6, 7, 3), (0, 3, 7, 4), (1, 5, 6, 2)])
me_piso_stone_roof_2826_4209_z50.materials.append(mat_mat_pisos)
me_piso_stone_roof_2826_4209_z50.update()
me_piso_stone_roof_2827_4209_z50 = bpy.data.meshes.new('Piso_stone_roof_2827_4209_z50')
me_piso_stone_roof_2827_4209_z50.from_pydata([(-0.5, -0.5, -0.05), (0.5, -0.5, -0.05), (0.5, 0.5, -0.05), (-0.5, 0.5, -0.05), (-0.5, -0.5, 0.05), (0.5, -0.5, 0.05), (0.5, 0.5, 0.05), (-0.5, 0.5, 0.05)], [], [(0, 1, 2, 3), (4, 7, 6, 5), (0, 4, 5, 1), (2, 6, 7, 3), (0, 3, 7, 4), (1, 5, 6, 2)])
me_piso_stone_roof_2827_4209_z50.materials.append(mat_mat_pisos)
me_piso_stone_roof_2827_4209_z50.update()
me_piso_stone_roof_2828_4209_z50 = bpy.data.meshes.new('Piso_stone_roof_2828_4209_z50')
me_piso_stone_roof_2828_4209_z50.from_pydata([(-0.5, -0.5, -0.05), (0.5, -0.5, -0.05), (0.5, 0.5, -0.05), (-0.5, 0.5, -0.05), (-0.5, -0.5, 0.05), (0.5, -0.5, 0.05), (0.5, 0.5, 0.05), (-0.5, 0.5, 0.05)], [], [(0, 1, 2, 3), (4, 7, 6, 5), (0, 4, 5, 1), (2, 6, 7, 3), (0, 3, 7, 4), (1, 5, 6, 2)])
me_piso_stone_roof_2828_4209_z50.materials.append(mat_mat_pisos)
me_piso_stone_roof_2828_4209_z50.update()
me_movel_bones_2824_4205_z20 = bpy.data.meshes.new('Movel_bones_2824_4205_z20')
me_movel_bones_2824_4205_z20.from_pydata([(-0.4, -0.4, -0.06), (0.4, -0.4, -0.06), (0.4, 0.4, -0.06), (-0.4, 0.4, -0.06), (-0.4, -0.4, 0.06), (0.4, -0.4, 0.06), (0.4, 0.4, 0.06), (-0.4, 0.4, 0.06)], [], [(0, 1, 2, 3), (4, 7, 6, 5), (0, 4, 5, 1), (2, 6, 7, 3), (0, 3, 7, 4), (1, 5, 6, 2)])
me_movel_bones_2824_4205_z20.materials.append(mat_mat_moveis)
me_movel_bones_2824_4205_z20.update()
me_movel_bones_2825_4205_z20 = bpy.data.meshes.new('Movel_bones_2825_4205_z20')
me_movel_bones_2825_4205_z20.from_pydata([(-0.4, -0.4, -0.06), (0.4, -0.4, -0.06), (0.4, 0.4, -0.06), (-0.4, 0.4, -0.06), (-0.4, -0.4, 0.06), (0.4, -0.4, 0.06), (0.4, 0.4, 0.06), (-0.4, 0.4, 0.06)], [], [(0, 1, 2, 3), (4, 7, 6, 5), (0, 4, 5, 1), (2, 6, 7, 3), (0, 3, 7, 4), (1, 5, 6, 2)])
me_movel_bones_2825_4205_z20.materials.append(mat_mat_moveis)
me_movel_bones_2825_4205_z20.update()
me_movel_bones_2826_4205_z20 = bpy.data.meshes.new('Movel_bones_2826_4205_z20')
me_movel_bones_2826_4205_z20.from_pydata([(-0.4, -0.4, -0.06), (0.4, -0.4, -0.06), (0.4, 0.4, -0.06), (-0.4, 0.4, -0.06), (-0.4, -0.4, 0.06), (0.4, -0.4, 0.06), (0.4, 0.4, 0.06), (-0.4, 0.4, 0.06)], [], [(0, 1, 2, 3), (4, 7, 6, 5), (0, 4, 5, 1), (2, 6, 7, 3), (0, 3, 7, 4), (1, 5, 6, 2)])
me_movel_bones_2826_4205_z20.materials.append(mat_mat_moveis)
me_movel_bones_2826_4205_z20.update()

# ---- objects
ob_parede_externa_norte_y4204_x2824_2828 = bpy.data.objects.new('Parede_Externa_Norte_Y4204_X2824_2828', None)
ob_bloco_sandstone_wall_2824_4204_z20 = bpy.data.objects.new('Bloco_sandstone_wall_2824_4204_z20', me_bloco_sandstone_wall_2824_4204_z20)
ob_bloco_sandstone_wall_2824_4204_z40 = bpy.data.objects.new('Bloco_sandstone_wall_2824_4204_z40', me_bloco_sandstone_wall_2824_4204_z40)
ob_bloco_sandstone_wall_2825_4204_z20 = bpy.data.objects.new('Bloco_sandstone_wall_2825_4204_z20', me_bloco_sandstone_wall_2825_4204_z20)
ob_bloco_sandstone_wall_2825_4204_z40 = bpy.data.objects.new('Bloco_sandstone_wall_2825_4204_z40', me_bloco_sandstone_wall_2825_4204_z40)
ob_bloco_sandstone_wall_2826_4204_z20 = bpy.data.objects.new('Bloco_sandstone_wall_2826_4204_z20', me_bloco_sandstone_wall_2826_4204_z20)
ob_bloco_sandstone_wall_2826_4204_z40 = bpy.data.objects.new('Bloco_sandstone_wall_2826_4204_z40', me_bloco_sandstone_wall_2826_4204_z40)
ob_bloco_sandstone_wall_2827_4204_z20 = bpy.data.objects.new('Bloco_sandstone_wall_2827_4204_z20', me_bloco_sandstone_wall_2827_4204_z20)
ob_bloco_sandstone_wall_2827_4204_z40 = bpy.data.objects.new('Bloco_sandstone_wall_2827_4204_z40', me_bloco_sandstone_wall_2827_4204_z40)
ob_bloco_sandstone_wall_2828_4204_z20 = bpy.data.objects.new('Bloco_sandstone_wall_2828_4204_z20', me_bloco_sandstone_wall_2828_4204_z20)
ob_bloco_sandstone_wall_2828_4204_z40 = bpy.data.objects.new('Bloco_sandstone_wall_2828_4204_z40', me_bloco_sandstone_wall_2828_4204_z40)
ob_parede_externa_sul_y4209_x2824_2828 = bpy.data.objects.new('Parede_Externa_Sul_Y4209_X2824_2828', None)
ob_bloco_sandstone_wall_2824_4209_z40 = bpy.data.objects.new('Bloco_sandstone_wall_2824_4209_z40', me_bloco_sandstone_wall_2824_4209_z40)
ob_bloco_sandstone_wall_2825_4209_z40 = bpy.data.objects.new('Bloco_sandstone_wall_2825_4209_z40', me_bloco_sandstone_wall_2825_4209_z40)
ob_bloco_sandstone_wall_2826_4209_z20 = bpy.data.objects.new('Bloco_sandstone_wall_2826_4209_z20', me_bloco_sandstone_wall_2826_4209_z20)
ob_bloco_sandstone_wall_2826_4209_z40 = bpy.data.objects.new('Bloco_sandstone_wall_2826_4209_z40', me_bloco_sandstone_wall_2826_4209_z40)
ob_bloco_sandstone_wall_2827_4209_z20 = bpy.data.objects.new('Bloco_sandstone_wall_2827_4209_z20', me_bloco_sandstone_wall_2827_4209_z20)
ob_bloco_sandstone_wall_2827_4209_z40 = bpy.data.objects.new('Bloco_sandstone_wall_2827_4209_z40', me_bloco_sandstone_wall_2827_4209_z40)
ob_bloco_sandstone_wall_2828_4209_z20 = bpy.data.objects.new('Bloco_sandstone_wall_2828_4209_z20', me_bloco_sandstone_wall_2828_4209_z20)
ob_bloco_sandstone_wall_2828_4209_z40 = bpy.data.objects.new('Bloco_sandstone_wall_2828_4209_z40', me_bloco_sandstone_wall_2828_4209_z40)
ob_parede_externa_leste_x2828_y4205_4208 = bpy.data.objects.new('Parede_Externa_Leste_X2828_Y4205_4208', None)
ob_bloco_sandstone_wall_2828_4205_z20 = bpy.data.objects.new('Bloco_sandstone_wall_2828_4205_z20', me_bloco_sandstone_wall_2828_4205_z20)
ob_bloco_sandstone_wall_2828_4205_z40 = bpy.data.objects.new('Bloco_sandstone_wall_2828_4205_z40', me_bloco_sandstone_wall_2828_4205_z40)
ob_bloco_sandstone_wall_2828_4206_z20 = bpy.data.objects.new('Bloco_sandstone_wall_2828_4206_z20', me_bloco_sandstone_wall_2828_4206_z20)
ob_bloco_sandstone_wall_2828_4206_z40 = bpy.data.objects.new('Bloco_sandstone_wall_2828_4206_z40', me_bloco_sandstone_wall_2828_4206_z40)
ob_bloco_sandstone_wall_2828_4207_z20 = bpy.data.objects.new('Bloco_sandstone_wall_2828_4207_z20', me_bloco_sandstone_wall_2828_4207_z20)
ob_bloco_sandstone_wall_2828_4207_z40 = bpy.data.objects.new('Bloco_sandstone_wall_2828_4207_z40', me_bloco_sandstone_wall_2828_4207_z40)
ob_bloco_sandstone_wall_2828_4208_z20 = bpy.data.objects.new('Bloco_sandstone_wall_2828_4208_z20', me_bloco_sandstone_wall_2828_4208_z20)
ob_bloco_sandstone_wall_2828_4208_z40 = bpy.data.objects.new('Bloco_sandstone_wall_2828_4208_z40', me_bloco_sandstone_wall_2828_4208_z40)
ob_pisos_lajes = bpy.data.objects.new('Pisos_Lajes', None)
ob_piso_stone_roof_2824_4205_z50 = bpy.data.objects.new('Piso_stone_roof_2824_4205_z50', me_piso_stone_roof_2824_4205_z50)
ob_piso_stone_roof_2825_4205_z50 = bpy.data.objects.new('Piso_stone_roof_2825_4205_z50', me_piso_stone_roof_2825_4205_z50)
ob_piso_stone_roof_2826_4205_z50 = bpy.data.objects.new('Piso_stone_roof_2826_4205_z50', me_piso_stone_roof_2826_4205_z50)
ob_piso_stone_roof_2827_4205_z50 = bpy.data.objects.new('Piso_stone_roof_2827_4205_z50', me_piso_stone_roof_2827_4205_z50)
ob_piso_stone_roof_2828_4205_z50 = bpy.data.objects.new('Piso_stone_roof_2828_4205_z50', me_piso_stone_roof_2828_4205_z50)
ob_piso_stone_roof_2824_4206_z50 = bpy.data.objects.new('Piso_stone_roof_2824_4206_z50', me_piso_stone_roof_2824_4206_z50)
ob_piso_stone_roof_2825_4206_z50 = bpy.data.objects.new('Piso_stone_roof_2825_4206_z50', me_piso_stone_roof_2825_4206_z50)
ob_piso_stone_roof_2826_4206_z50 = bpy.data.objects.new('Piso_stone_roof_2826_4206_z50', me_piso_stone_roof_2826_4206_z50)
ob_piso_stone_roof_2827_4206_z50 = bpy.data.objects.new('Piso_stone_roof_2827_4206_z50', me_piso_stone_roof_2827_4206_z50)
ob_piso_stone_roof_2828_4206_z50 = bpy.data.objects.new('Piso_stone_roof_2828_4206_z50', me_piso_stone_roof_2828_4206_z50)
ob_piso_stone_roof_2824_4207_z50 = bpy.data.objects.new('Piso_stone_roof_2824_4207_z50', me_piso_stone_roof_2824_4207_z50)
ob_piso_stone_roof_2825_4207_z50 = bpy.data.objects.new('Piso_stone_roof_2825_4207_z50', me_piso_stone_roof_2825_4207_z50)
ob_piso_stone_roof_2826_4207_z50 = bpy.data.objects.new('Piso_stone_roof_2826_4207_z50', me_piso_stone_roof_2826_4207_z50)
ob_piso_stone_roof_2827_4207_z50 = bpy.data.objects.new('Piso_stone_roof_2827_4207_z50', me_piso_stone_roof_2827_4207_z50)
ob_piso_stone_roof_2828_4207_z50 = bpy.data.objects.new('Piso_stone_roof_2828_4207_z50', me_piso_stone_roof_2828_4207_z50)
ob_piso_stone_roof_2824_4208_z50 = bpy.data.objects.new('Piso_stone_roof_2824_4208_z50', me_piso_stone_roof_2824_4208_z50)
ob_piso_stone_roof_2825_4208_z50 = bpy.data.objects.new('Piso_stone_roof_2825_4208_z50', me_piso_stone_roof_2825_4208_z50)
ob_piso_stone_roof_2826_4208_z50 = bpy.data.objects.new('Piso_stone_roof_2826_4208_z50', me_piso_stone_roof_2826_4208_z50)
ob_piso_stone_roof_2827_4208_z50 = bpy.data.objects.new('Piso_stone_roof_2827_4208_z50', me_piso_stone_roof_2827_4208_z50)
ob_piso_stone_roof_2828_4208_z50 = bpy.data.objects.new('Piso_stone_roof_2828_4208_z50', me_piso_stone_roof_2828_4208_z50)
ob_piso_stone_roof_2824_4209_z50 = bpy.data.objects.new('Piso_stone_roof_2824_4209_z50', me_piso_stone_roof_2824_4209_z50)
ob_piso_stone_roof_2825_4209_z50 = bpy.data.objects.new('Piso_stone_roof_2825_4209_z50', me_piso_stone_roof_2825_4209_z50)
ob_piso_stone_roof_2826_4209_z50 = bpy.data.objects.new('Piso_stone_roof_2826_4209_z50', me_piso_stone_roof_2826_4209_z50)
ob_piso_stone_roof_2827_4209_z50 = bpy.data.objects.new('Piso_stone_roof_2827_4209_z50', me_piso_stone_roof_2827_4209_z50)
ob_piso_stone_roof_2828_4209_z50 = bpy.data.objects.new('Piso_stone_roof_2828_4209_z50', me_piso_stone_roof_2828_4209_z50)
ob_moveis_decoracoes = bpy.data.objects.new('Moveis_Decoracoes', None)
ob_movel_bones_2824_4205_z20 = bpy.data.objects.new('Movel_bones_2824_4205_z20', me_movel_bones_2824_4205_z20)
ob_movel_bones_2825_4205_z20 = bpy.data.objects.new('Movel_bones_2825_4205_z20', me_movel_bones_2825_4205_z20)
ob_movel_bones_2826_4205_z20 = bpy.data.objects.new('Movel_bones_2826_4205_z20', me_movel_bones_2826_4205_z20)

# ---- transforms, parenting, visibility, modifiers, constraints
ob_parede_externa_norte_y4204_x2824_2828.location = (0.0, -2.5, 0.0)
ob_parede_externa_norte_y4204_x2824_2828.empty_display_type = 'CUBE'
ob_bloco_sandstone_wall_2824_4204_z20.parent = ob_parede_externa_norte_y4204_x2824_2828
ob_bloco_sandstone_wall_2824_4204_z20.matrix_parent_inverse = Matrix(((1.0, -0.0, 0.0, -0.0), (-0.0, 1.0, -0.0, 2.5), (0.0, -0.0, 1.0, -0.0), (-0.0, 0.0, -0.0, 1.0)))
ob_bloco_sandstone_wall_2824_4204_z20.location = (-2.0, -2.825, 1.2)
ob_bloco_sandstone_wall_2824_4204_z40.parent = ob_parede_externa_norte_y4204_x2824_2828
ob_bloco_sandstone_wall_2824_4204_z40.matrix_parent_inverse = Matrix(((1.0, -0.0, 0.0, -0.0), (-0.0, 1.0, -0.0, 2.5), (0.0, -0.0, 1.0, -0.0), (-0.0, 0.0, -0.0, 1.0)))
ob_bloco_sandstone_wall_2824_4204_z40.location = (-2.0, -2.825, 3.0)
ob_bloco_sandstone_wall_2825_4204_z20.parent = ob_parede_externa_norte_y4204_x2824_2828
ob_bloco_sandstone_wall_2825_4204_z20.matrix_parent_inverse = Matrix(((1.0, -0.0, 0.0, -0.0), (-0.0, 1.0, -0.0, 2.5), (0.0, -0.0, 1.0, -0.0), (-0.0, 0.0, -0.0, 1.0)))
ob_bloco_sandstone_wall_2825_4204_z20.location = (-1.0, -2.825, 1.2)
ob_bloco_sandstone_wall_2825_4204_z40.parent = ob_parede_externa_norte_y4204_x2824_2828
ob_bloco_sandstone_wall_2825_4204_z40.matrix_parent_inverse = Matrix(((1.0, -0.0, 0.0, -0.0), (-0.0, 1.0, -0.0, 2.5), (0.0, -0.0, 1.0, -0.0), (-0.0, 0.0, -0.0, 1.0)))
ob_bloco_sandstone_wall_2825_4204_z40.location = (-1.0, -2.825, 3.0)
ob_bloco_sandstone_wall_2826_4204_z20.parent = ob_parede_externa_norte_y4204_x2824_2828
ob_bloco_sandstone_wall_2826_4204_z20.matrix_parent_inverse = Matrix(((1.0, -0.0, 0.0, -0.0), (-0.0, 1.0, -0.0, 2.5), (0.0, -0.0, 1.0, -0.0), (-0.0, 0.0, -0.0, 1.0)))
ob_bloco_sandstone_wall_2826_4204_z20.location = (0.0, -2.825, 1.2)
ob_bloco_sandstone_wall_2826_4204_z40.parent = ob_parede_externa_norte_y4204_x2824_2828
ob_bloco_sandstone_wall_2826_4204_z40.matrix_parent_inverse = Matrix(((1.0, -0.0, 0.0, -0.0), (-0.0, 1.0, -0.0, 2.5), (0.0, -0.0, 1.0, -0.0), (-0.0, 0.0, -0.0, 1.0)))
ob_bloco_sandstone_wall_2826_4204_z40.location = (0.0, -2.825, 3.0)
ob_bloco_sandstone_wall_2827_4204_z20.parent = ob_parede_externa_norte_y4204_x2824_2828
ob_bloco_sandstone_wall_2827_4204_z20.matrix_parent_inverse = Matrix(((1.0, -0.0, 0.0, -0.0), (-0.0, 1.0, -0.0, 2.5), (0.0, -0.0, 1.0, -0.0), (-0.0, 0.0, -0.0, 1.0)))
ob_bloco_sandstone_wall_2827_4204_z20.location = (1.0, -2.825, 1.2)
ob_bloco_sandstone_wall_2827_4204_z40.parent = ob_parede_externa_norte_y4204_x2824_2828
ob_bloco_sandstone_wall_2827_4204_z40.matrix_parent_inverse = Matrix(((1.0, -0.0, 0.0, -0.0), (-0.0, 1.0, -0.0, 2.5), (0.0, -0.0, 1.0, -0.0), (-0.0, 0.0, -0.0, 1.0)))
ob_bloco_sandstone_wall_2827_4204_z40.location = (1.0, -2.825, 3.0)
ob_bloco_sandstone_wall_2828_4204_z20.parent = ob_parede_externa_norte_y4204_x2824_2828
ob_bloco_sandstone_wall_2828_4204_z20.matrix_parent_inverse = Matrix(((1.0, -0.0, 0.0, -0.0), (-0.0, 1.0, -0.0, 2.5), (0.0, -0.0, 1.0, -0.0), (-0.0, 0.0, -0.0, 1.0)))
ob_bloco_sandstone_wall_2828_4204_z20.location = (2.0, -2.825, 1.2)
ob_bloco_sandstone_wall_2828_4204_z40.parent = ob_parede_externa_norte_y4204_x2824_2828
ob_bloco_sandstone_wall_2828_4204_z40.matrix_parent_inverse = Matrix(((1.0, -0.0, 0.0, -0.0), (-0.0, 1.0, -0.0, 2.5), (0.0, -0.0, 1.0, -0.0), (-0.0, 0.0, -0.0, 1.0)))
ob_bloco_sandstone_wall_2828_4204_z40.location = (2.0, -2.825, 3.0)
ob_parede_externa_sul_y4209_x2824_2828.location = (0.0, 2.5, 0.0)
ob_parede_externa_sul_y4209_x2824_2828.empty_display_type = 'CUBE'
ob_bloco_sandstone_wall_2824_4209_z40.parent = ob_parede_externa_sul_y4209_x2824_2828
ob_bloco_sandstone_wall_2824_4209_z40.matrix_parent_inverse = Matrix(((1.0, -0.0, 0.0, -0.0), (-0.0, 1.0, -0.0, -2.5), (0.0, -0.0, 1.0, -0.0), (-0.0, 0.0, -0.0, 1.0)))
ob_bloco_sandstone_wall_2824_4209_z40.location = (-2.0, 2.175, 3.0)
ob_bloco_sandstone_wall_2825_4209_z40.parent = ob_parede_externa_sul_y4209_x2824_2828
ob_bloco_sandstone_wall_2825_4209_z40.matrix_parent_inverse = Matrix(((1.0, -0.0, 0.0, -0.0), (-0.0, 1.0, -0.0, -2.5), (0.0, -0.0, 1.0, -0.0), (-0.0, 0.0, -0.0, 1.0)))
ob_bloco_sandstone_wall_2825_4209_z40.location = (-1.0, 2.175, 3.0)
ob_bloco_sandstone_wall_2826_4209_z20.parent = ob_parede_externa_sul_y4209_x2824_2828
ob_bloco_sandstone_wall_2826_4209_z20.matrix_parent_inverse = Matrix(((1.0, -0.0, 0.0, -0.0), (-0.0, 1.0, -0.0, -2.5), (0.0, -0.0, 1.0, -0.0), (-0.0, 0.0, -0.0, 1.0)))
ob_bloco_sandstone_wall_2826_4209_z20.location = (0.0, 2.175, 1.2)
ob_bloco_sandstone_wall_2826_4209_z40.parent = ob_parede_externa_sul_y4209_x2824_2828
ob_bloco_sandstone_wall_2826_4209_z40.matrix_parent_inverse = Matrix(((1.0, -0.0, 0.0, -0.0), (-0.0, 1.0, -0.0, -2.5), (0.0, -0.0, 1.0, -0.0), (-0.0, 0.0, -0.0, 1.0)))
ob_bloco_sandstone_wall_2826_4209_z40.location = (0.0, 2.175, 3.0)
ob_bloco_sandstone_wall_2827_4209_z20.parent = ob_parede_externa_sul_y4209_x2824_2828
ob_bloco_sandstone_wall_2827_4209_z20.matrix_parent_inverse = Matrix(((1.0, -0.0, 0.0, -0.0), (-0.0, 1.0, -0.0, -2.5), (0.0, -0.0, 1.0, -0.0), (-0.0, 0.0, -0.0, 1.0)))
ob_bloco_sandstone_wall_2827_4209_z20.location = (1.0, 2.175, 1.2)
ob_bloco_sandstone_wall_2827_4209_z40.parent = ob_parede_externa_sul_y4209_x2824_2828
ob_bloco_sandstone_wall_2827_4209_z40.matrix_parent_inverse = Matrix(((1.0, -0.0, 0.0, -0.0), (-0.0, 1.0, -0.0, -2.5), (0.0, -0.0, 1.0, -0.0), (-0.0, 0.0, -0.0, 1.0)))
ob_bloco_sandstone_wall_2827_4209_z40.location = (1.0, 2.175, 3.0)
ob_bloco_sandstone_wall_2828_4209_z20.parent = ob_parede_externa_sul_y4209_x2824_2828
ob_bloco_sandstone_wall_2828_4209_z20.matrix_parent_inverse = Matrix(((1.0, -0.0, 0.0, -0.0), (-0.0, 1.0, -0.0, -2.5), (0.0, -0.0, 1.0, -0.0), (-0.0, 0.0, -0.0, 1.0)))
ob_bloco_sandstone_wall_2828_4209_z20.location = (2.0, 2.175, 1.2)
ob_bloco_sandstone_wall_2828_4209_z40.parent = ob_parede_externa_sul_y4209_x2824_2828
ob_bloco_sandstone_wall_2828_4209_z40.matrix_parent_inverse = Matrix(((1.0, -0.0, 0.0, -0.0), (-0.0, 1.0, -0.0, -2.5), (0.0, -0.0, 1.0, -0.0), (-0.0, 0.0, -0.0, 1.0)))
ob_bloco_sandstone_wall_2828_4209_z40.location = (2.0, 2.175, 3.0)
ob_parede_externa_leste_x2828_y4205_4208.location = (2.0, 0.0, 0.0)
ob_parede_externa_leste_x2828_y4205_4208.empty_display_type = 'CUBE'
ob_bloco_sandstone_wall_2828_4205_z20.parent = ob_parede_externa_leste_x2828_y4205_4208
ob_bloco_sandstone_wall_2828_4205_z20.matrix_parent_inverse = Matrix(((1.0, -0.0, 0.0, -2.0), (-0.0, 1.0, -0.0, 0.0), (0.0, -0.0, 1.0, -0.0), (-0.0, 0.0, -0.0, 1.0)))
ob_bloco_sandstone_wall_2828_4205_z20.location = (1.675, -1.5, 1.2)
ob_bloco_sandstone_wall_2828_4205_z40.parent = ob_parede_externa_leste_x2828_y4205_4208
ob_bloco_sandstone_wall_2828_4205_z40.matrix_parent_inverse = Matrix(((1.0, -0.0, 0.0, -2.0), (-0.0, 1.0, -0.0, 0.0), (0.0, -0.0, 1.0, -0.0), (-0.0, 0.0, -0.0, 1.0)))
ob_bloco_sandstone_wall_2828_4205_z40.location = (1.675, -1.5, 3.0)
ob_bloco_sandstone_wall_2828_4206_z20.parent = ob_parede_externa_leste_x2828_y4205_4208
ob_bloco_sandstone_wall_2828_4206_z20.matrix_parent_inverse = Matrix(((1.0, -0.0, 0.0, -2.0), (-0.0, 1.0, -0.0, 0.0), (0.0, -0.0, 1.0, -0.0), (-0.0, 0.0, -0.0, 1.0)))
ob_bloco_sandstone_wall_2828_4206_z20.location = (1.675, -0.5, 1.2)
ob_bloco_sandstone_wall_2828_4206_z40.parent = ob_parede_externa_leste_x2828_y4205_4208
ob_bloco_sandstone_wall_2828_4206_z40.matrix_parent_inverse = Matrix(((1.0, -0.0, 0.0, -2.0), (-0.0, 1.0, -0.0, 0.0), (0.0, -0.0, 1.0, -0.0), (-0.0, 0.0, -0.0, 1.0)))
ob_bloco_sandstone_wall_2828_4206_z40.location = (1.675, -0.5, 3.0)
ob_bloco_sandstone_wall_2828_4207_z20.parent = ob_parede_externa_leste_x2828_y4205_4208
ob_bloco_sandstone_wall_2828_4207_z20.matrix_parent_inverse = Matrix(((1.0, -0.0, 0.0, -2.0), (-0.0, 1.0, -0.0, 0.0), (0.0, -0.0, 1.0, -0.0), (-0.0, 0.0, -0.0, 1.0)))
ob_bloco_sandstone_wall_2828_4207_z20.location = (1.675, 0.5, 1.2)
ob_bloco_sandstone_wall_2828_4207_z40.parent = ob_parede_externa_leste_x2828_y4205_4208
ob_bloco_sandstone_wall_2828_4207_z40.matrix_parent_inverse = Matrix(((1.0, -0.0, 0.0, -2.0), (-0.0, 1.0, -0.0, 0.0), (0.0, -0.0, 1.0, -0.0), (-0.0, 0.0, -0.0, 1.0)))
ob_bloco_sandstone_wall_2828_4207_z40.location = (1.675, 0.5, 3.0)
ob_bloco_sandstone_wall_2828_4208_z20.parent = ob_parede_externa_leste_x2828_y4205_4208
ob_bloco_sandstone_wall_2828_4208_z20.matrix_parent_inverse = Matrix(((1.0, -0.0, 0.0, -2.0), (-0.0, 1.0, -0.0, 0.0), (0.0, -0.0, 1.0, -0.0), (-0.0, 0.0, -0.0, 1.0)))
ob_bloco_sandstone_wall_2828_4208_z20.location = (1.675, 1.5, 1.2)
ob_bloco_sandstone_wall_2828_4208_z40.parent = ob_parede_externa_leste_x2828_y4205_4208
ob_bloco_sandstone_wall_2828_4208_z40.matrix_parent_inverse = Matrix(((1.0, -0.0, 0.0, -2.0), (-0.0, 1.0, -0.0, 0.0), (0.0, -0.0, 1.0, -0.0), (-0.0, 0.0, -0.0, 1.0)))
ob_bloco_sandstone_wall_2828_4208_z40.location = (1.675, 1.5, 3.0)
ob_pisos_lajes.location = (0.0, 0.0, 0.0)
ob_pisos_lajes.empty_display_type = 'CUBE'
ob_piso_stone_roof_2824_4205_z50.parent = ob_pisos_lajes
ob_piso_stone_roof_2824_4205_z50.location = (-2.0, -1.5, 3.55)
ob_piso_stone_roof_2825_4205_z50.parent = ob_pisos_lajes
ob_piso_stone_roof_2825_4205_z50.location = (-1.0, -1.5, 3.55)
ob_piso_stone_roof_2826_4205_z50.parent = ob_pisos_lajes
ob_piso_stone_roof_2826_4205_z50.location = (0.0, -1.5, 3.55)
ob_piso_stone_roof_2827_4205_z50.parent = ob_pisos_lajes
ob_piso_stone_roof_2827_4205_z50.location = (1.0, -1.5, 3.55)
ob_piso_stone_roof_2828_4205_z50.parent = ob_pisos_lajes
ob_piso_stone_roof_2828_4205_z50.location = (2.0, -1.5, 3.55)
ob_piso_stone_roof_2824_4206_z50.parent = ob_pisos_lajes
ob_piso_stone_roof_2824_4206_z50.location = (-2.0, -0.5, 3.525)
ob_piso_stone_roof_2825_4206_z50.parent = ob_pisos_lajes
ob_piso_stone_roof_2825_4206_z50.location = (-1.0, -0.5, 3.525)
ob_piso_stone_roof_2826_4206_z50.parent = ob_pisos_lajes
ob_piso_stone_roof_2826_4206_z50.location = (0.0, -0.5, 3.525)
ob_piso_stone_roof_2827_4206_z50.parent = ob_pisos_lajes
ob_piso_stone_roof_2827_4206_z50.location = (1.0, -0.5, 3.525)
ob_piso_stone_roof_2828_4206_z50.parent = ob_pisos_lajes
ob_piso_stone_roof_2828_4206_z50.location = (2.0, -0.5, 3.55)
ob_piso_stone_roof_2824_4207_z50.parent = ob_pisos_lajes
ob_piso_stone_roof_2824_4207_z50.location = (-2.0, 0.5, 3.525)
ob_piso_stone_roof_2825_4207_z50.parent = ob_pisos_lajes
ob_piso_stone_roof_2825_4207_z50.location = (-1.0, 0.5, 3.525)
ob_piso_stone_roof_2826_4207_z50.parent = ob_pisos_lajes
ob_piso_stone_roof_2826_4207_z50.location = (0.0, 0.5, 3.525)
ob_piso_stone_roof_2827_4207_z50.parent = ob_pisos_lajes
ob_piso_stone_roof_2827_4207_z50.location = (1.0, 0.5, 3.525)
ob_piso_stone_roof_2828_4207_z50.parent = ob_pisos_lajes
ob_piso_stone_roof_2828_4207_z50.location = (2.0, 0.5, 3.55)
ob_piso_stone_roof_2824_4208_z50.parent = ob_pisos_lajes
ob_piso_stone_roof_2824_4208_z50.location = (-2.0, 1.5, 3.525)
ob_piso_stone_roof_2825_4208_z50.parent = ob_pisos_lajes
ob_piso_stone_roof_2825_4208_z50.location = (-1.0, 1.5, 3.525)
ob_piso_stone_roof_2826_4208_z50.parent = ob_pisos_lajes
ob_piso_stone_roof_2826_4208_z50.location = (0.0, 1.5, 3.525)
ob_piso_stone_roof_2827_4208_z50.parent = ob_pisos_lajes
ob_piso_stone_roof_2827_4208_z50.location = (1.0, 1.5, 3.525)
ob_piso_stone_roof_2828_4208_z50.parent = ob_pisos_lajes
ob_piso_stone_roof_2828_4208_z50.location = (2.0, 1.5, 3.55)
ob_piso_stone_roof_2824_4209_z50.parent = ob_pisos_lajes
ob_piso_stone_roof_2824_4209_z50.location = (-2.0, 2.5, 3.55)
ob_piso_stone_roof_2825_4209_z50.parent = ob_pisos_lajes
ob_piso_stone_roof_2825_4209_z50.location = (-1.0, 2.5, 3.55)
ob_piso_stone_roof_2826_4209_z50.parent = ob_pisos_lajes
ob_piso_stone_roof_2826_4209_z50.location = (0.0, 2.5, 3.55)
ob_piso_stone_roof_2827_4209_z50.parent = ob_pisos_lajes
ob_piso_stone_roof_2827_4209_z50.location = (1.0, 2.5, 3.55)
ob_piso_stone_roof_2828_4209_z50.parent = ob_pisos_lajes
ob_piso_stone_roof_2828_4209_z50.location = (2.0, 2.5, 3.55)
ob_moveis_decoracoes.location = (0.0, 0.0, 0.0)
ob_moveis_decoracoes.empty_display_type = 'CUBE'
ob_movel_bones_2824_4205_z20.parent = ob_moveis_decoracoes
ob_movel_bones_2824_4205_z20.location = (-2.0, -1.5, 0.06)
ob_movel_bones_2825_4205_z20.parent = ob_moveis_decoracoes
ob_movel_bones_2825_4205_z20.location = (-1.0, -1.5, 0.06)
ob_movel_bones_2826_4205_z20.parent = ob_moveis_decoracoes
ob_movel_bones_2826_4205_z20.location = (0.0, -1.5, 0.06)

# ---- collection membership
col_01_paredes_externas.objects.link(ob_parede_externa_norte_y4204_x2824_2828)
col_01_paredes_externas.objects.link(ob_bloco_sandstone_wall_2824_4204_z20)
col_01_paredes_externas.objects.link(ob_bloco_sandstone_wall_2824_4204_z40)
col_01_paredes_externas.objects.link(ob_bloco_sandstone_wall_2825_4204_z20)
col_01_paredes_externas.objects.link(ob_bloco_sandstone_wall_2825_4204_z40)
col_01_paredes_externas.objects.link(ob_bloco_sandstone_wall_2826_4204_z20)
col_01_paredes_externas.objects.link(ob_bloco_sandstone_wall_2826_4204_z40)
col_01_paredes_externas.objects.link(ob_bloco_sandstone_wall_2827_4204_z20)
col_01_paredes_externas.objects.link(ob_bloco_sandstone_wall_2827_4204_z40)
col_01_paredes_externas.objects.link(ob_bloco_sandstone_wall_2828_4204_z20)
col_01_paredes_externas.objects.link(ob_bloco_sandstone_wall_2828_4204_z40)
col_01_paredes_externas.objects.link(ob_parede_externa_sul_y4209_x2824_2828)
col_01_paredes_externas.objects.link(ob_bloco_sandstone_wall_2824_4209_z40)
col_01_paredes_externas.objects.link(ob_bloco_sandstone_wall_2825_4209_z40)
col_01_paredes_externas.objects.link(ob_bloco_sandstone_wall_2826_4209_z20)
col_01_paredes_externas.objects.link(ob_bloco_sandstone_wall_2826_4209_z40)
col_01_paredes_externas.objects.link(ob_bloco_sandstone_wall_2827_4209_z20)
col_01_paredes_externas.objects.link(ob_bloco_sandstone_wall_2827_4209_z40)
col_01_paredes_externas.objects.link(ob_bloco_sandstone_wall_2828_4209_z20)
col_01_paredes_externas.objects.link(ob_bloco_sandstone_wall_2828_4209_z40)
col_01_paredes_externas.objects.link(ob_parede_externa_leste_x2828_y4205_4208)
col_01_paredes_externas.objects.link(ob_bloco_sandstone_wall_2828_4205_z20)
col_01_paredes_externas.objects.link(ob_bloco_sandstone_wall_2828_4205_z40)
col_01_paredes_externas.objects.link(ob_bloco_sandstone_wall_2828_4206_z20)
col_01_paredes_externas.objects.link(ob_bloco_sandstone_wall_2828_4206_z40)
col_01_paredes_externas.objects.link(ob_bloco_sandstone_wall_2828_4207_z20)
col_01_paredes_externas.objects.link(ob_bloco_sandstone_wall_2828_4207_z40)
col_01_paredes_externas.objects.link(ob_bloco_sandstone_wall_2828_4208_z20)
col_01_paredes_externas.objects.link(ob_bloco_sandstone_wall_2828_4208_z40)
col_03_pisos_escadas.objects.link(ob_pisos_lajes)
col_03_pisos_escadas.objects.link(ob_piso_stone_roof_2824_4205_z50)
col_03_pisos_escadas.objects.link(ob_piso_stone_roof_2825_4205_z50)
col_03_pisos_escadas.objects.link(ob_piso_stone_roof_2826_4205_z50)
col_03_pisos_escadas.objects.link(ob_piso_stone_roof_2827_4205_z50)
col_03_pisos_escadas.objects.link(ob_piso_stone_roof_2828_4205_z50)
col_03_pisos_escadas.objects.link(ob_piso_stone_roof_2824_4206_z50)
col_03_pisos_escadas.objects.link(ob_piso_stone_roof_2825_4206_z50)
col_03_pisos_escadas.objects.link(ob_piso_stone_roof_2826_4206_z50)
col_03_pisos_escadas.objects.link(ob_piso_stone_roof_2827_4206_z50)
col_03_pisos_escadas.objects.link(ob_piso_stone_roof_2828_4206_z50)
col_03_pisos_escadas.objects.link(ob_piso_stone_roof_2824_4207_z50)
col_03_pisos_escadas.objects.link(ob_piso_stone_roof_2825_4207_z50)
col_03_pisos_escadas.objects.link(ob_piso_stone_roof_2826_4207_z50)
col_03_pisos_escadas.objects.link(ob_piso_stone_roof_2827_4207_z50)
col_03_pisos_escadas.objects.link(ob_piso_stone_roof_2828_4207_z50)
col_03_pisos_escadas.objects.link(ob_piso_stone_roof_2824_4208_z50)
col_03_pisos_escadas.objects.link(ob_piso_stone_roof_2825_4208_z50)
col_03_pisos_escadas.objects.link(ob_piso_stone_roof_2826_4208_z50)
col_03_pisos_escadas.objects.link(ob_piso_stone_roof_2827_4208_z50)
col_03_pisos_escadas.objects.link(ob_piso_stone_roof_2828_4208_z50)
col_03_pisos_escadas.objects.link(ob_piso_stone_roof_2824_4209_z50)
col_03_pisos_escadas.objects.link(ob_piso_stone_roof_2825_4209_z50)
col_03_pisos_escadas.objects.link(ob_piso_stone_roof_2826_4209_z50)
col_03_pisos_escadas.objects.link(ob_piso_stone_roof_2827_4209_z50)
col_03_pisos_escadas.objects.link(ob_piso_stone_roof_2828_4209_z50)
col_04_moveis_decoracoes.objects.link(ob_moveis_decoracoes)
col_04_moveis_decoracoes.objects.link(ob_movel_bones_2824_4205_z20)
col_04_moveis_decoracoes.objects.link(ob_movel_bones_2825_4205_z20)
col_04_moveis_decoracoes.objects.link(ob_movel_bones_2826_4205_z20)

# ---- scene / render settings (as saved in the file)
scene.frame_start = 1; scene.frame_end = 250; scene.frame_set(1)
scene.render.engine = 'BLENDER_EEVEE_NEXT'
scene.render.bake_bias = 0.0
scene.render.bake_samples = 0
scene.cycles.sampling_pattern = 'TABULATED_SOBOL'
scene.eevee.use_volume_custom_range = False
bpy.context.view_layer.update()

# ---- added for rendering (the .blend has no active camera and no usable light): camera, sun + grey world if the file has none
cam_auto = bpy.data.cameras.new('AutoCamera')
cam_auto.lens = 50.0
cam_auto.sensor_width = 36.0
cam_auto.clip_end = 1000.0
ob_auto_camera = bpy.data.objects.new('AutoCamera', cam_auto)
scene.collection.objects.link(ob_auto_camera)
ob_auto_camera.location = (7.95693, -9.54832, 8.16555)
ob_auto_camera.rotation_euler = (1.09748, -7.21219e-08, 0.694738)
scene.camera = ob_auto_camera
light_auto_sun = bpy.data.lights.new('AutoSun', 'SUN')
light_auto_sun.energy = 3.0
light_auto_sun.angle = 0.0523599
ob_auto_sun = bpy.data.objects.new('AutoSun', light_auto_sun)
scene.collection.objects.link(ob_auto_sun)
ob_auto_sun.rotation_euler = (0.872665, 0.174533, 0.523599)
if scene.world is None:
    world_auto = bpy.data.worlds.new('AutoWorld')
    world_auto.color = (0.3, 0.3, 0.3)
    scene.world = world_auto
bpy.context.view_layer.update()
